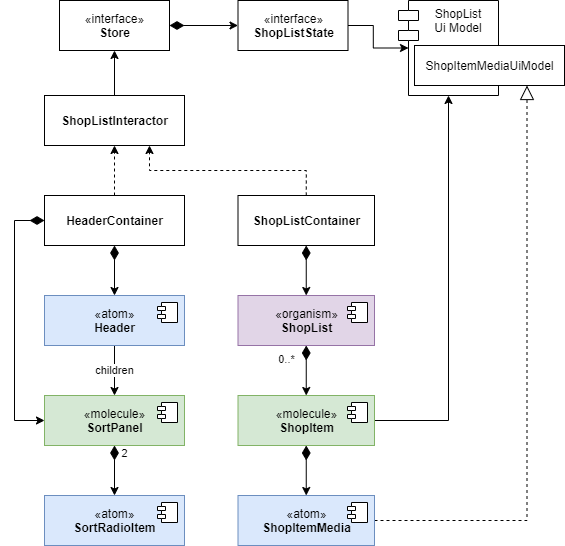

The diagram above was exported from draw.io. Its source (the exported page's mxGraphModel, read from the mxfile embedded in the PNG):
<mxGraphModel dx="1422" dy="714" grid="1" gridSize="10" guides="1" tooltips="1" connect="1" arrows="1" fold="1" page="1" pageScale="1" pageWidth="827" pageHeight="1169" math="0" shadow="0">
  <root>
    <mxCell id="rvFUxMV9T3IYh8Kj-iJY-0" />
    <mxCell id="rvFUxMV9T3IYh8Kj-iJY-1" parent="rvFUxMV9T3IYh8Kj-iJY-0" />
    <mxCell id="rvFUxMV9T3IYh8Kj-iJY-2" value="children" style="edgeStyle=orthogonalEdgeStyle;rounded=0;orthogonalLoop=1;jettySize=auto;html=1;startArrow=none;startFill=0;startSize=12;endSize=6;exitX=0.5;exitY=1;exitDx=0;exitDy=0;entryX=0.5;entryY=0;entryDx=0;entryDy=0;" edge="1" parent="rvFUxMV9T3IYh8Kj-iJY-1" source="rvFUxMV9T3IYh8Kj-iJY-23" target="rvFUxMV9T3IYh8Kj-iJY-29">
      <mxGeometry relative="1" as="geometry">
        <mxPoint x="110" y="625" as="sourcePoint" />
        <mxPoint x="130" y="425" as="targetPoint" />
      </mxGeometry>
    </mxCell>
    <mxCell id="rvFUxMV9T3IYh8Kj-iJY-3" value="2" style="edgeStyle=orthogonalEdgeStyle;rounded=0;orthogonalLoop=1;jettySize=auto;html=1;startSize=12;startArrow=diamondThin;startFill=1;exitX=0.5;exitY=1;exitDx=0;exitDy=0;" edge="1" parent="rvFUxMV9T3IYh8Kj-iJY-1" source="rvFUxMV9T3IYh8Kj-iJY-29" target="rvFUxMV9T3IYh8Kj-iJY-25">
      <mxGeometry x="-0.6667" y="10" relative="1" as="geometry">
        <mxPoint as="offset" />
        <mxPoint x="130" y="515" as="sourcePoint" />
        <mxPoint x="273" y="525" as="targetPoint" />
      </mxGeometry>
    </mxCell>
    <mxCell id="rvFUxMV9T3IYh8Kj-iJY-4" value="0..*" style="edgeStyle=orthogonalEdgeStyle;rounded=0;orthogonalLoop=1;jettySize=auto;html=1;startArrow=diamondThin;startFill=1;startSize=12;endArrow=classic;endFill=1;endSize=6;exitX=0.5;exitY=1;exitDx=0;exitDy=0;entryX=0.5;entryY=0;entryDx=0;entryDy=0;" edge="1" parent="rvFUxMV9T3IYh8Kj-iJY-1" source="rvFUxMV9T3IYh8Kj-iJY-35" target="rvFUxMV9T3IYh8Kj-iJY-31">
      <mxGeometry x="-0.4286" y="-20" relative="1" as="geometry">
        <mxPoint as="offset" />
        <mxPoint x="321.75" y="370" as="sourcePoint" />
        <mxPoint x="309.9999999999999" y="425" as="targetPoint" />
      </mxGeometry>
    </mxCell>
    <mxCell id="rvFUxMV9T3IYh8Kj-iJY-5" style="edgeStyle=orthogonalEdgeStyle;rounded=0;orthogonalLoop=1;jettySize=auto;html=1;startArrow=diamondThin;startFill=1;startSize=12;endArrow=classic;endFill=1;endSize=6;exitX=0.5;exitY=1;exitDx=0;exitDy=0;entryX=0.5;entryY=0;entryDx=0;entryDy=0;" edge="1" parent="rvFUxMV9T3IYh8Kj-iJY-1" source="rvFUxMV9T3IYh8Kj-iJY-31" target="rvFUxMV9T3IYh8Kj-iJY-27">
      <mxGeometry relative="1" as="geometry">
        <mxPoint x="309.9999999999999" y="630" as="sourcePoint" />
        <mxPoint x="363.5" y="625" as="targetPoint" />
      </mxGeometry>
    </mxCell>
    <mxCell id="rvFUxMV9T3IYh8Kj-iJY-6" style="edgeStyle=orthogonalEdgeStyle;rounded=0;orthogonalLoop=1;jettySize=auto;html=1;startArrow=none;startFill=0;startSize=12;endArrow=classic;endFill=1;endSize=6;exitX=1;exitY=0.5;exitDx=0;exitDy=0;entryX=0.5;entryY=1;entryDx=0;entryDy=0;" edge="1" parent="rvFUxMV9T3IYh8Kj-iJY-1" source="rvFUxMV9T3IYh8Kj-iJY-31" target="rvFUxMV9T3IYh8Kj-iJY-15">
      <mxGeometry relative="1" as="geometry">
        <mxPoint x="449.9999999999998" y="425" as="sourcePoint" />
        <mxPoint x="473.5" y="380" as="targetPoint" />
      </mxGeometry>
    </mxCell>
    <mxCell id="rvFUxMV9T3IYh8Kj-iJY-7" style="edgeStyle=orthogonalEdgeStyle;rounded=0;orthogonalLoop=1;jettySize=auto;html=1;exitX=1;exitY=0.5;exitDx=0;exitDy=0;entryX=0.75;entryY=1;entryDx=0;entryDy=0;dashed=1;startArrow=none;startFill=0;startSize=12;endArrow=block;endFill=0;endSize=12;" edge="1" parent="rvFUxMV9T3IYh8Kj-iJY-1" source="rvFUxMV9T3IYh8Kj-iJY-27" target="rvFUxMV9T3IYh8Kj-iJY-22">
      <mxGeometry relative="1" as="geometry">
        <mxPoint x="504.5" y="625" as="sourcePoint" />
      </mxGeometry>
    </mxCell>
    <mxCell id="rvFUxMV9T3IYh8Kj-iJY-8" style="edgeStyle=orthogonalEdgeStyle;rounded=0;orthogonalLoop=1;jettySize=auto;html=1;entryX=0.5;entryY=1;entryDx=0;entryDy=0;dashed=1;exitX=0.5;exitY=0;exitDx=0;exitDy=0;" edge="1" parent="rvFUxMV9T3IYh8Kj-iJY-1" source="rvFUxMV9T3IYh8Kj-iJY-19" target="rvFUxMV9T3IYh8Kj-iJY-18">
      <mxGeometry relative="1" as="geometry">
        <mxPoint x="150" y="370" as="sourcePoint" />
        <mxPoint x="150" y="310" as="targetPoint" />
      </mxGeometry>
    </mxCell>
    <mxCell id="rvFUxMV9T3IYh8Kj-iJY-9" style="edgeStyle=orthogonalEdgeStyle;rounded=0;orthogonalLoop=1;jettySize=auto;html=1;startSize=12;exitX=0.5;exitY=1;exitDx=0;exitDy=0;startArrow=diamondThin;startFill=1;" edge="1" parent="rvFUxMV9T3IYh8Kj-iJY-1" source="rvFUxMV9T3IYh8Kj-iJY-19" target="rvFUxMV9T3IYh8Kj-iJY-23">
      <mxGeometry relative="1" as="geometry">
        <mxPoint x="150" y="480" as="sourcePoint" />
        <mxPoint x="110" y="535" as="targetPoint" />
      </mxGeometry>
    </mxCell>
    <mxCell id="rvFUxMV9T3IYh8Kj-iJY-10" style="edgeStyle=orthogonalEdgeStyle;rounded=0;orthogonalLoop=1;jettySize=auto;html=1;entryX=0.75;entryY=1;entryDx=0;entryDy=0;exitX=0.5;exitY=0;exitDx=0;exitDy=0;dashed=1;" edge="1" parent="rvFUxMV9T3IYh8Kj-iJY-1" source="rvFUxMV9T3IYh8Kj-iJY-20" target="rvFUxMV9T3IYh8Kj-iJY-18">
      <mxGeometry relative="1" as="geometry">
        <mxPoint x="440" y="370" as="sourcePoint" />
        <mxPoint x="215" y="310" as="targetPoint" />
      </mxGeometry>
    </mxCell>
    <mxCell id="rvFUxMV9T3IYh8Kj-iJY-11" style="edgeStyle=orthogonalEdgeStyle;rounded=0;orthogonalLoop=1;jettySize=auto;html=1;startArrow=diamondThin;startFill=1;startSize=12;exitX=0.5;exitY=1;exitDx=0;exitDy=0;entryX=0.5;entryY=0;entryDx=0;entryDy=0;" edge="1" parent="rvFUxMV9T3IYh8Kj-iJY-1" source="rvFUxMV9T3IYh8Kj-iJY-20" target="rvFUxMV9T3IYh8Kj-iJY-35">
      <mxGeometry relative="1" as="geometry">
        <mxPoint x="253.5" y="480" as="sourcePoint" />
        <mxPoint x="321.75" y="320" as="targetPoint" />
      </mxGeometry>
    </mxCell>
    <mxCell id="rvFUxMV9T3IYh8Kj-iJY-12" style="edgeStyle=orthogonalEdgeStyle;rounded=0;orthogonalLoop=1;jettySize=auto;html=1;entryX=0.5;entryY=1;entryDx=0;entryDy=0;exitX=0.5;exitY=0;exitDx=0;exitDy=0;" edge="1" parent="rvFUxMV9T3IYh8Kj-iJY-1" source="rvFUxMV9T3IYh8Kj-iJY-18" target="rvFUxMV9T3IYh8Kj-iJY-16">
      <mxGeometry relative="1" as="geometry">
        <mxPoint x="150" y="200" as="sourcePoint" />
        <mxPoint x="150" y="130" as="targetPoint" />
      </mxGeometry>
    </mxCell>
    <mxCell id="rvFUxMV9T3IYh8Kj-iJY-13" style="edgeStyle=orthogonalEdgeStyle;rounded=0;orthogonalLoop=1;jettySize=auto;html=1;startArrow=diamondThin;startFill=1;startSize=12;exitX=1;exitY=0.5;exitDx=0;exitDy=0;entryX=0;entryY=0.5;entryDx=0;entryDy=0;" edge="1" parent="rvFUxMV9T3IYh8Kj-iJY-1" source="rvFUxMV9T3IYh8Kj-iJY-16" target="rvFUxMV9T3IYh8Kj-iJY-17">
      <mxGeometry relative="1" as="geometry">
        <mxPoint x="260" y="75" as="sourcePoint" />
        <mxPoint x="330" y="75" as="targetPoint" />
      </mxGeometry>
    </mxCell>
    <mxCell id="rvFUxMV9T3IYh8Kj-iJY-14" style="edgeStyle=orthogonalEdgeStyle;rounded=0;orthogonalLoop=1;jettySize=auto;html=1;entryX=0;entryY=0.5;entryDx=10;entryDy=0;entryPerimeter=0;startArrow=none;startFill=0;startSize=12;exitX=1;exitY=0.5;exitDx=0;exitDy=0;" edge="1" parent="rvFUxMV9T3IYh8Kj-iJY-1" source="rvFUxMV9T3IYh8Kj-iJY-17" target="rvFUxMV9T3IYh8Kj-iJY-15">
      <mxGeometry relative="1" as="geometry">
        <mxPoint x="560" y="75" as="sourcePoint" />
      </mxGeometry>
    </mxCell>
    <mxCell id="rvFUxMV9T3IYh8Kj-iJY-15" value="ShopList&#10;Ui Model" style="shape=module;align=left;spacingLeft=20;align=center;verticalAlign=top;" vertex="1" parent="rvFUxMV9T3IYh8Kj-iJY-1">
      <mxGeometry x="414" y="25" width="100" height="95" as="geometry" />
    </mxCell>
    <mxCell id="rvFUxMV9T3IYh8Kj-iJY-16" value="«interface»&lt;br&gt;&lt;b&gt;Store&lt;/b&gt;" style="html=1;" vertex="1" parent="rvFUxMV9T3IYh8Kj-iJY-1">
      <mxGeometry x="75" y="25" width="110" height="50" as="geometry" />
    </mxCell>
    <mxCell id="rvFUxMV9T3IYh8Kj-iJY-17" value="«interface»&lt;br&gt;&lt;b&gt;ShopListState&lt;/b&gt;" style="html=1;" vertex="1" parent="rvFUxMV9T3IYh8Kj-iJY-1">
      <mxGeometry x="253.5" y="25" width="110" height="50" as="geometry" />
    </mxCell>
    <mxCell id="rvFUxMV9T3IYh8Kj-iJY-18" value="&lt;b&gt;ShopListInteractor&lt;/b&gt;" style="html=1;" vertex="1" parent="rvFUxMV9T3IYh8Kj-iJY-1">
      <mxGeometry x="60" y="120" width="140" height="50" as="geometry" />
    </mxCell>
    <mxCell id="rvFUxMV9T3IYh8Kj-iJY-19" value="&lt;b&gt;HeaderContainer&lt;/b&gt;" style="html=1;" vertex="1" parent="rvFUxMV9T3IYh8Kj-iJY-1">
      <mxGeometry x="60" y="220" width="140" height="50" as="geometry" />
    </mxCell>
    <mxCell id="rvFUxMV9T3IYh8Kj-iJY-20" value="&lt;b&gt;ShopListContainer&lt;/b&gt;" style="html=1;" vertex="1" parent="rvFUxMV9T3IYh8Kj-iJY-1">
      <mxGeometry x="253.5" y="220" width="136.5" height="50" as="geometry" />
    </mxCell>
    <mxCell id="rvFUxMV9T3IYh8Kj-iJY-22" value="ShopItemMediaUiModel" style="html=1;align=center;" vertex="1" parent="rvFUxMV9T3IYh8Kj-iJY-1">
      <mxGeometry x="430" y="70" width="150" height="40" as="geometry" />
    </mxCell>
    <mxCell id="rvFUxMV9T3IYh8Kj-iJY-23" value="«atom»&lt;br&gt;&lt;b&gt;Header&lt;/b&gt;" style="html=1;dropTarget=0;strokeColor=#6c8ebf;fillColor=#dae8fc;" vertex="1" parent="rvFUxMV9T3IYh8Kj-iJY-1">
      <mxGeometry x="60" y="320" width="140" height="50" as="geometry" />
    </mxCell>
    <mxCell id="rvFUxMV9T3IYh8Kj-iJY-24" value="" style="shape=component;jettyWidth=8;jettyHeight=4;" vertex="1" parent="rvFUxMV9T3IYh8Kj-iJY-23">
      <mxGeometry x="1" width="20" height="20" relative="1" as="geometry">
        <mxPoint x="-27" y="7" as="offset" />
      </mxGeometry>
    </mxCell>
    <mxCell id="rvFUxMV9T3IYh8Kj-iJY-25" value="«atom»&lt;br&gt;&lt;b&gt;SortRadioItem&lt;/b&gt;" style="html=1;dropTarget=0;strokeColor=#6c8ebf;fillColor=#dae8fc;" vertex="1" parent="rvFUxMV9T3IYh8Kj-iJY-1">
      <mxGeometry x="60" y="520" width="140" height="50" as="geometry" />
    </mxCell>
    <mxCell id="rvFUxMV9T3IYh8Kj-iJY-26" value="" style="shape=component;jettyWidth=8;jettyHeight=4;" vertex="1" parent="rvFUxMV9T3IYh8Kj-iJY-25">
      <mxGeometry x="1" width="20" height="20" relative="1" as="geometry">
        <mxPoint x="-27" y="7" as="offset" />
      </mxGeometry>
    </mxCell>
    <mxCell id="rvFUxMV9T3IYh8Kj-iJY-27" value="«atom»&lt;br&gt;&lt;b&gt;ShopItemMedia&lt;/b&gt;" style="html=1;dropTarget=0;strokeColor=#6c8ebf;fillColor=#dae8fc;" vertex="1" parent="rvFUxMV9T3IYh8Kj-iJY-1">
      <mxGeometry x="253.5" y="520" width="136.5" height="50" as="geometry" />
    </mxCell>
    <mxCell id="rvFUxMV9T3IYh8Kj-iJY-28" value="" style="shape=component;jettyWidth=8;jettyHeight=4;" vertex="1" parent="rvFUxMV9T3IYh8Kj-iJY-27">
      <mxGeometry x="1" width="20" height="20" relative="1" as="geometry">
        <mxPoint x="-27" y="7" as="offset" />
      </mxGeometry>
    </mxCell>
    <mxCell id="rvFUxMV9T3IYh8Kj-iJY-29" value="«molecule»&lt;br&gt;&lt;b&gt;SortPanel&lt;/b&gt;" style="html=1;dropTarget=0;strokeColor=#82b366;fillColor=#d5e8d4;" vertex="1" parent="rvFUxMV9T3IYh8Kj-iJY-1">
      <mxGeometry x="60" y="420" width="140" height="50" as="geometry" />
    </mxCell>
    <mxCell id="rvFUxMV9T3IYh8Kj-iJY-30" value="" style="shape=component;jettyWidth=8;jettyHeight=4;" vertex="1" parent="rvFUxMV9T3IYh8Kj-iJY-29">
      <mxGeometry x="1" width="20" height="20" relative="1" as="geometry">
        <mxPoint x="-27" y="7" as="offset" />
      </mxGeometry>
    </mxCell>
    <mxCell id="rvFUxMV9T3IYh8Kj-iJY-31" value="«molecule»&lt;br&gt;&lt;b&gt;ShopItem&lt;/b&gt;" style="html=1;dropTarget=0;strokeColor=#82b366;fillColor=#d5e8d4;" vertex="1" parent="rvFUxMV9T3IYh8Kj-iJY-1">
      <mxGeometry x="253.5" y="420" width="136.5" height="50" as="geometry" />
    </mxCell>
    <mxCell id="rvFUxMV9T3IYh8Kj-iJY-32" value="" style="shape=component;jettyWidth=8;jettyHeight=4;" vertex="1" parent="rvFUxMV9T3IYh8Kj-iJY-31">
      <mxGeometry x="1" width="20" height="20" relative="1" as="geometry">
        <mxPoint x="-27" y="7" as="offset" />
      </mxGeometry>
    </mxCell>
    <mxCell id="rvFUxMV9T3IYh8Kj-iJY-33" style="edgeStyle=orthogonalEdgeStyle;rounded=0;orthogonalLoop=1;jettySize=auto;html=1;exitX=0.5;exitY=1;exitDx=0;exitDy=0;endArrow=classic;endFill=1;" edge="1" parent="rvFUxMV9T3IYh8Kj-iJY-1" source="rvFUxMV9T3IYh8Kj-iJY-22" target="rvFUxMV9T3IYh8Kj-iJY-22">
      <mxGeometry relative="1" as="geometry" />
    </mxCell>
    <mxCell id="rvFUxMV9T3IYh8Kj-iJY-34" style="edgeStyle=orthogonalEdgeStyle;rounded=0;orthogonalLoop=1;jettySize=auto;html=1;startSize=12;exitX=0;exitY=0.5;exitDx=0;exitDy=0;startArrow=diamondThin;startFill=1;entryX=0;entryY=0.5;entryDx=0;entryDy=0;" edge="1" parent="rvFUxMV9T3IYh8Kj-iJY-1" source="rvFUxMV9T3IYh8Kj-iJY-19" target="rvFUxMV9T3IYh8Kj-iJY-29">
      <mxGeometry relative="1" as="geometry">
        <mxPoint x="140" y="280" as="sourcePoint" />
        <mxPoint x="140" y="330" as="targetPoint" />
      </mxGeometry>
    </mxCell>
    <mxCell id="rvFUxMV9T3IYh8Kj-iJY-35" value="«organism»&lt;br&gt;&lt;b&gt;ShopList&lt;/b&gt;" style="html=1;dropTarget=0;strokeColor=#9673a6;fillColor=#e1d5e7;" vertex="1" parent="rvFUxMV9T3IYh8Kj-iJY-1">
      <mxGeometry x="253.5" y="320" width="136.5" height="50" as="geometry" />
    </mxCell>
    <mxCell id="rvFUxMV9T3IYh8Kj-iJY-36" value="" style="shape=component;jettyWidth=8;jettyHeight=4;" vertex="1" parent="rvFUxMV9T3IYh8Kj-iJY-35">
      <mxGeometry x="1" width="20" height="20" relative="1" as="geometry">
        <mxPoint x="-27" y="7" as="offset" />
      </mxGeometry>
    </mxCell>
  </root>
</mxGraphModel>